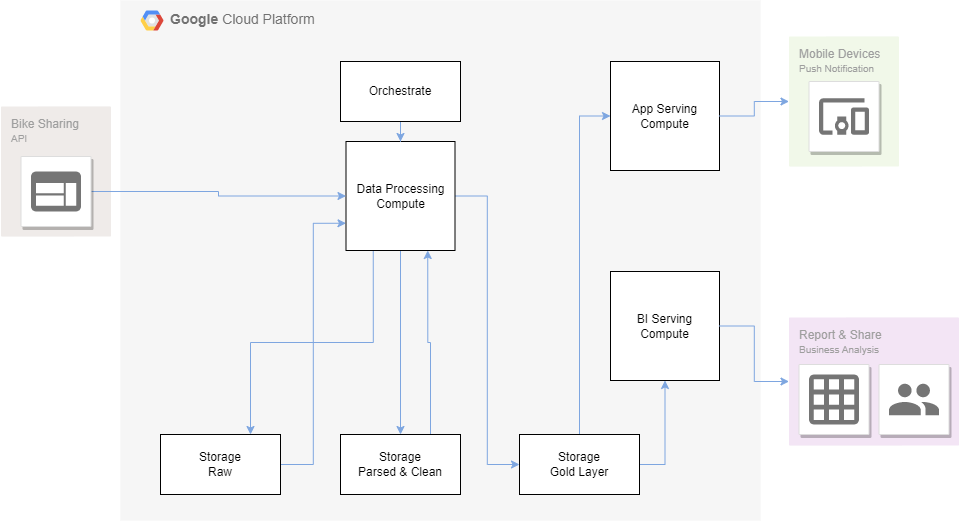

The diagram above was exported from draw.io. Its source (the exported page's mxGraphModel, read from the mxfile embedded in the PNG):
<mxGraphModel dx="1242" dy="674" grid="1" gridSize="10" guides="1" tooltips="1" connect="1" arrows="1" fold="1" page="1" pageScale="1" pageWidth="850" pageHeight="1100" math="0" shadow="0">
  <root>
    <mxCell id="0" />
    <mxCell id="1" parent="0" />
    <mxCell id="ei5u81CPrpcit6PV8-RV-1" value="&lt;b&gt;Google &lt;/b&gt;Cloud Platform" style="fillColor=#F6F6F6;strokeColor=none;shadow=0;gradientColor=none;fontSize=14;align=left;spacing=10;fontColor=#717171;9E9E9E;verticalAlign=top;spacingTop=-4;fontStyle=0;spacingLeft=40;html=1;" vertex="1" parent="1">
      <mxGeometry x="230" y="59" width="640" height="520" as="geometry" />
    </mxCell>
    <mxCell id="ei5u81CPrpcit6PV8-RV-2" value="" style="shape=mxgraph.gcp2.google_cloud_platform;fillColor=#F6F6F6;strokeColor=none;shadow=0;gradientColor=none;" vertex="1" parent="ei5u81CPrpcit6PV8-RV-1">
      <mxGeometry width="23" height="20" relative="1" as="geometry">
        <mxPoint x="20" y="10" as="offset" />
      </mxGeometry>
    </mxCell>
    <mxCell id="ei5u81CPrpcit6PV8-RV-62" style="edgeStyle=orthogonalEdgeStyle;rounded=0;orthogonalLoop=1;jettySize=auto;html=1;entryX=0;entryY=0.75;entryDx=0;entryDy=0;strokeColor=#7EA6E0;" edge="1" parent="ei5u81CPrpcit6PV8-RV-1" source="ei5u81CPrpcit6PV8-RV-53" target="ei5u81CPrpcit6PV8-RV-56">
      <mxGeometry relative="1" as="geometry" />
    </mxCell>
    <mxCell id="ei5u81CPrpcit6PV8-RV-53" value="Storage&lt;br&gt;Raw" style="rounded=0;whiteSpace=wrap;html=1;" vertex="1" parent="ei5u81CPrpcit6PV8-RV-1">
      <mxGeometry x="40" y="434" width="120" height="60" as="geometry" />
    </mxCell>
    <mxCell id="ei5u81CPrpcit6PV8-RV-63" style="edgeStyle=orthogonalEdgeStyle;rounded=0;orthogonalLoop=1;jettySize=auto;html=1;entryX=0.75;entryY=1;entryDx=0;entryDy=0;strokeColor=#7EA6E0;exitX=0.75;exitY=0;exitDx=0;exitDy=0;" edge="1" parent="ei5u81CPrpcit6PV8-RV-1" source="ei5u81CPrpcit6PV8-RV-54" target="ei5u81CPrpcit6PV8-RV-56">
      <mxGeometry relative="1" as="geometry" />
    </mxCell>
    <mxCell id="ei5u81CPrpcit6PV8-RV-54" value="Storage&lt;br&gt;Parsed &amp;amp; Clean" style="rounded=0;whiteSpace=wrap;html=1;" vertex="1" parent="ei5u81CPrpcit6PV8-RV-1">
      <mxGeometry x="220" y="434" width="120" height="60" as="geometry" />
    </mxCell>
    <mxCell id="ei5u81CPrpcit6PV8-RV-67" style="edgeStyle=orthogonalEdgeStyle;rounded=0;orthogonalLoop=1;jettySize=auto;html=1;strokeColor=#7EA6E0;exitX=1;exitY=0.5;exitDx=0;exitDy=0;" edge="1" parent="ei5u81CPrpcit6PV8-RV-1" source="ei5u81CPrpcit6PV8-RV-55" target="ei5u81CPrpcit6PV8-RV-66">
      <mxGeometry relative="1" as="geometry" />
    </mxCell>
    <mxCell id="ei5u81CPrpcit6PV8-RV-70" style="edgeStyle=orthogonalEdgeStyle;rounded=0;orthogonalLoop=1;jettySize=auto;html=1;entryX=0;entryY=0.5;entryDx=0;entryDy=0;strokeColor=#7EA6E0;" edge="1" parent="ei5u81CPrpcit6PV8-RV-1" source="ei5u81CPrpcit6PV8-RV-55" target="ei5u81CPrpcit6PV8-RV-69">
      <mxGeometry relative="1" as="geometry" />
    </mxCell>
    <mxCell id="ei5u81CPrpcit6PV8-RV-55" value="Storage&lt;br&gt;Gold Layer" style="rounded=0;whiteSpace=wrap;html=1;" vertex="1" parent="ei5u81CPrpcit6PV8-RV-1">
      <mxGeometry x="399" y="434" width="120" height="60" as="geometry" />
    </mxCell>
    <mxCell id="ei5u81CPrpcit6PV8-RV-59" style="edgeStyle=orthogonalEdgeStyle;rounded=0;orthogonalLoop=1;jettySize=auto;html=1;entryX=0.5;entryY=0;entryDx=0;entryDy=0;strokeColor=#7EA6E0;" edge="1" parent="ei5u81CPrpcit6PV8-RV-1" source="ei5u81CPrpcit6PV8-RV-56" target="ei5u81CPrpcit6PV8-RV-54">
      <mxGeometry relative="1" as="geometry" />
    </mxCell>
    <mxCell id="ei5u81CPrpcit6PV8-RV-60" style="edgeStyle=orthogonalEdgeStyle;rounded=0;orthogonalLoop=1;jettySize=auto;html=1;exitX=0.25;exitY=1;exitDx=0;exitDy=0;strokeColor=#7EA6E0;entryX=0.75;entryY=0;entryDx=0;entryDy=0;" edge="1" parent="ei5u81CPrpcit6PV8-RV-1" source="ei5u81CPrpcit6PV8-RV-56" target="ei5u81CPrpcit6PV8-RV-53">
      <mxGeometry relative="1" as="geometry" />
    </mxCell>
    <mxCell id="ei5u81CPrpcit6PV8-RV-65" style="edgeStyle=orthogonalEdgeStyle;rounded=0;orthogonalLoop=1;jettySize=auto;html=1;strokeColor=#7EA6E0;entryX=0;entryY=0.5;entryDx=0;entryDy=0;" edge="1" parent="ei5u81CPrpcit6PV8-RV-1" source="ei5u81CPrpcit6PV8-RV-56" target="ei5u81CPrpcit6PV8-RV-55">
      <mxGeometry relative="1" as="geometry" />
    </mxCell>
    <mxCell id="ei5u81CPrpcit6PV8-RV-56" value="Data Processing&lt;br&gt;Compute" style="whiteSpace=wrap;html=1;aspect=fixed;" vertex="1" parent="ei5u81CPrpcit6PV8-RV-1">
      <mxGeometry x="225.5" y="141" width="109" height="109" as="geometry" />
    </mxCell>
    <mxCell id="ei5u81CPrpcit6PV8-RV-64" style="edgeStyle=orthogonalEdgeStyle;rounded=0;orthogonalLoop=1;jettySize=auto;html=1;strokeColor=#7EA6E0;" edge="1" parent="ei5u81CPrpcit6PV8-RV-1" source="ei5u81CPrpcit6PV8-RV-57" target="ei5u81CPrpcit6PV8-RV-56">
      <mxGeometry relative="1" as="geometry" />
    </mxCell>
    <mxCell id="ei5u81CPrpcit6PV8-RV-57" value="Orchestrate" style="rounded=0;whiteSpace=wrap;html=1;" vertex="1" parent="ei5u81CPrpcit6PV8-RV-1">
      <mxGeometry x="220" y="61" width="120" height="60" as="geometry" />
    </mxCell>
    <mxCell id="ei5u81CPrpcit6PV8-RV-66" value="BI Serving&lt;br&gt;Compute" style="whiteSpace=wrap;html=1;aspect=fixed;" vertex="1" parent="ei5u81CPrpcit6PV8-RV-1">
      <mxGeometry x="490" y="271" width="109" height="109" as="geometry" />
    </mxCell>
    <mxCell id="ei5u81CPrpcit6PV8-RV-69" value="App Serving&lt;br&gt;Compute" style="whiteSpace=wrap;html=1;aspect=fixed;" vertex="1" parent="ei5u81CPrpcit6PV8-RV-1">
      <mxGeometry x="490" y="61" width="109" height="109" as="geometry" />
    </mxCell>
    <mxCell id="ei5u81CPrpcit6PV8-RV-37" value="Bike Sharing&lt;br&gt;&lt;font style=&quot;font-size: 10px&quot;&gt;API&lt;/font&gt;" style="rounded=1;absoluteArcSize=1;arcSize=2;html=1;strokeColor=none;gradientColor=none;shadow=0;dashed=0;fontSize=12;fontColor=#9E9E9E;align=left;verticalAlign=top;spacing=10;spacingTop=-4;fillColor=#EFEBE9;" vertex="1" parent="1">
      <mxGeometry x="110.5" y="165" width="110" height="130" as="geometry" />
    </mxCell>
    <mxCell id="ei5u81CPrpcit6PV8-RV-58" style="edgeStyle=orthogonalEdgeStyle;rounded=0;orthogonalLoop=1;jettySize=auto;html=1;strokeColor=#7EA6E0;" edge="1" parent="1" source="ei5u81CPrpcit6PV8-RV-38" target="ei5u81CPrpcit6PV8-RV-56">
      <mxGeometry relative="1" as="geometry" />
    </mxCell>
    <mxCell id="ei5u81CPrpcit6PV8-RV-38" value="" style="strokeColor=#dddddd;fillColor=#ffffff;shadow=1;strokeWidth=1;rounded=1;absoluteArcSize=1;arcSize=2;labelPosition=center;verticalLabelPosition=middle;align=center;verticalAlign=bottom;spacingLeft=0;fontColor=#999999;fontSize=12;whiteSpace=wrap;spacingBottom=2;html=1;" vertex="1" parent="1">
      <mxGeometry x="130.5" y="215" width="70" height="70" as="geometry" />
    </mxCell>
    <mxCell id="ei5u81CPrpcit6PV8-RV-39" value="" style="dashed=0;connectable=0;html=1;fillColor=#757575;strokeColor=none;shape=mxgraph.gcp2.application;part=1;" vertex="1" parent="ei5u81CPrpcit6PV8-RV-38">
      <mxGeometry x="0.5" width="50" height="40" relative="1" as="geometry">
        <mxPoint x="-25" y="15" as="offset" />
      </mxGeometry>
    </mxCell>
    <mxCell id="ei5u81CPrpcit6PV8-RV-40" value="Mobile Devices&lt;br&gt;&lt;font style=&quot;font-size: 10px&quot;&gt;Push Notification&lt;/font&gt;&lt;br&gt;" style="rounded=1;absoluteArcSize=1;arcSize=2;html=1;strokeColor=none;gradientColor=none;shadow=0;dashed=0;fontSize=12;fontColor=#9E9E9E;align=left;verticalAlign=top;spacing=10;spacingTop=-4;fillColor=#F1F8E9;" vertex="1" parent="1">
      <mxGeometry x="898.5" y="95" width="110" height="130" as="geometry" />
    </mxCell>
    <mxCell id="ei5u81CPrpcit6PV8-RV-41" value="" style="strokeColor=#dddddd;fillColor=#ffffff;shadow=1;strokeWidth=1;rounded=1;absoluteArcSize=1;arcSize=2;labelPosition=center;verticalLabelPosition=middle;align=center;verticalAlign=bottom;spacingLeft=0;fontColor=#999999;fontSize=12;whiteSpace=wrap;spacingBottom=2;html=1;" vertex="1" parent="1">
      <mxGeometry x="918.5" y="140" width="70" height="70" as="geometry" />
    </mxCell>
    <mxCell id="ei5u81CPrpcit6PV8-RV-42" value="" style="dashed=0;connectable=0;html=1;fillColor=#757575;strokeColor=none;shape=mxgraph.gcp2.mobile_devices;part=1;" vertex="1" parent="ei5u81CPrpcit6PV8-RV-41">
      <mxGeometry x="0.5" width="50" height="36.5" relative="1" as="geometry">
        <mxPoint x="-25" y="16.75" as="offset" />
      </mxGeometry>
    </mxCell>
    <mxCell id="ei5u81CPrpcit6PV8-RV-43" value="Report &amp;amp; Share&lt;br&gt;&lt;font style=&quot;font-size: 10px&quot;&gt;Business Analysis&lt;/font&gt;&lt;br&gt;" style="rounded=1;absoluteArcSize=1;arcSize=2;html=1;strokeColor=none;gradientColor=none;shadow=0;dashed=0;fontSize=12;fontColor=#9E9E9E;align=left;verticalAlign=top;spacing=10;spacingTop=-4;fillColor=#F3E5F5;" vertex="1" parent="1">
      <mxGeometry x="898.5" y="376" width="170" height="128" as="geometry" />
    </mxCell>
    <mxCell id="ei5u81CPrpcit6PV8-RV-44" value="" style="strokeColor=#dddddd;fillColor=#ffffff;shadow=1;strokeWidth=1;rounded=1;absoluteArcSize=1;arcSize=2;labelPosition=center;verticalLabelPosition=middle;align=center;verticalAlign=bottom;spacingLeft=0;fontColor=#999999;fontSize=12;whiteSpace=wrap;spacingBottom=2;html=1;" vertex="1" parent="1">
      <mxGeometry x="908.5" y="423" width="70" height="70" as="geometry" />
    </mxCell>
    <mxCell id="ei5u81CPrpcit6PV8-RV-45" value="" style="dashed=0;connectable=0;html=1;fillColor=#757575;strokeColor=none;shape=mxgraph.gcp2.report;part=1;" vertex="1" parent="ei5u81CPrpcit6PV8-RV-44">
      <mxGeometry x="0.5" width="50" height="50" relative="1" as="geometry">
        <mxPoint x="-25" y="10" as="offset" />
      </mxGeometry>
    </mxCell>
    <mxCell id="ei5u81CPrpcit6PV8-RV-46" value="" style="strokeColor=#dddddd;fillColor=#ffffff;shadow=1;strokeWidth=1;rounded=1;absoluteArcSize=1;arcSize=2;labelPosition=center;verticalLabelPosition=middle;align=center;verticalAlign=bottom;spacingLeft=0;fontColor=#999999;fontSize=12;whiteSpace=wrap;spacingBottom=2;html=1;" vertex="1" parent="1">
      <mxGeometry x="988.5" y="423" width="70" height="70" as="geometry" />
    </mxCell>
    <mxCell id="ei5u81CPrpcit6PV8-RV-47" value="" style="dashed=0;connectable=0;html=1;fillColor=#757575;strokeColor=none;shape=mxgraph.gcp2.users;part=1;" vertex="1" parent="ei5u81CPrpcit6PV8-RV-46">
      <mxGeometry x="0.5" width="50" height="31.5" relative="1" as="geometry">
        <mxPoint x="-25" y="19.25" as="offset" />
      </mxGeometry>
    </mxCell>
    <mxCell id="ei5u81CPrpcit6PV8-RV-68" style="edgeStyle=orthogonalEdgeStyle;rounded=0;orthogonalLoop=1;jettySize=auto;html=1;entryX=0;entryY=0.5;entryDx=0;entryDy=0;strokeColor=#7EA6E0;" edge="1" parent="1" source="ei5u81CPrpcit6PV8-RV-66" target="ei5u81CPrpcit6PV8-RV-43">
      <mxGeometry relative="1" as="geometry" />
    </mxCell>
    <mxCell id="ei5u81CPrpcit6PV8-RV-71" style="edgeStyle=orthogonalEdgeStyle;rounded=0;orthogonalLoop=1;jettySize=auto;html=1;strokeColor=#7EA6E0;" edge="1" parent="1" source="ei5u81CPrpcit6PV8-RV-69" target="ei5u81CPrpcit6PV8-RV-40">
      <mxGeometry relative="1" as="geometry" />
    </mxCell>
  </root>
</mxGraphModel>